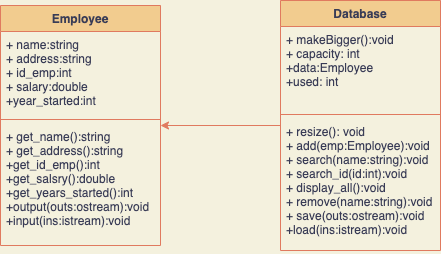

The diagram above was exported from draw.io. Its source (the exported page's mxGraphModel, read from the mxfile embedded in the PNG):
<mxGraphModel dx="1039" dy="779" grid="1" gridSize="10" guides="1" tooltips="1" connect="1" arrows="1" fold="1" page="1" pageScale="1" pageWidth="827" pageHeight="1169" background="#F4F1DE" math="0" shadow="0">
  <root>
    <mxCell id="0" />
    <mxCell id="1" parent="0" />
    <mxCell id="t8rL-JgZ5zksUhRk_J2c-1" value="Employee" style="swimlane;fontStyle=1;align=center;verticalAlign=top;childLayout=stackLayout;horizontal=1;startSize=26;horizontalStack=0;resizeParent=1;resizeParentMax=0;resizeLast=0;collapsible=1;marginBottom=0;fillColor=#F2CC8F;strokeColor=#E07A5F;fontColor=#393C56;" vertex="1" parent="1">
      <mxGeometry x="100" y="310" width="160" height="240" as="geometry" />
    </mxCell>
    <mxCell id="t8rL-JgZ5zksUhRk_J2c-2" value="+ name:string&#10;+ address:string&#10;+ id_emp:int&#10;+ salary:double&#10;+year_started:int&#10;" style="text;strokeColor=none;fillColor=none;align=left;verticalAlign=top;spacingLeft=4;spacingRight=4;overflow=hidden;rotatable=0;points=[[0,0.5],[1,0.5]];portConstraint=eastwest;fontColor=#393C56;" vertex="1" parent="t8rL-JgZ5zksUhRk_J2c-1">
      <mxGeometry y="26" width="160" height="84" as="geometry" />
    </mxCell>
    <mxCell id="t8rL-JgZ5zksUhRk_J2c-3" value="" style="line;strokeWidth=1;fillColor=none;align=left;verticalAlign=middle;spacingTop=-1;spacingLeft=3;spacingRight=3;rotatable=0;labelPosition=right;points=[];portConstraint=eastwest;labelBackgroundColor=#F4F1DE;strokeColor=#E07A5F;fontColor=#393C56;" vertex="1" parent="t8rL-JgZ5zksUhRk_J2c-1">
      <mxGeometry y="110" width="160" height="8" as="geometry" />
    </mxCell>
    <mxCell id="t8rL-JgZ5zksUhRk_J2c-4" value="+ get_name():string&#10;+ get_address():string&#10;+get_id_emp():int&#10;+get_salsry():double&#10;+get_years_started():int&#10;+output(outs:ostream):void&#10;+input(ins:istream):void" style="text;strokeColor=none;fillColor=none;align=left;verticalAlign=top;spacingLeft=4;spacingRight=4;overflow=hidden;rotatable=0;points=[[0,0.5],[1,0.5]];portConstraint=eastwest;fontColor=#393C56;" vertex="1" parent="t8rL-JgZ5zksUhRk_J2c-1">
      <mxGeometry y="118" width="160" height="122" as="geometry" />
    </mxCell>
    <mxCell id="t8rL-JgZ5zksUhRk_J2c-14" style="edgeStyle=orthogonalEdgeStyle;rounded=0;orthogonalLoop=1;jettySize=auto;html=1;labelBackgroundColor=#F4F1DE;strokeColor=#E07A5F;fontColor=#393C56;" edge="1" parent="1" source="t8rL-JgZ5zksUhRk_J2c-9" target="t8rL-JgZ5zksUhRk_J2c-1">
      <mxGeometry relative="1" as="geometry" />
    </mxCell>
    <mxCell id="t8rL-JgZ5zksUhRk_J2c-9" value="Database" style="swimlane;fontStyle=1;align=center;verticalAlign=top;childLayout=stackLayout;horizontal=1;startSize=26;horizontalStack=0;resizeParent=1;resizeParentMax=0;resizeLast=0;collapsible=1;marginBottom=0;fillColor=#F2CC8F;strokeColor=#E07A5F;fontColor=#393C56;" vertex="1" parent="1">
      <mxGeometry x="380" y="305" width="160" height="250" as="geometry" />
    </mxCell>
    <mxCell id="t8rL-JgZ5zksUhRk_J2c-10" value="+ makeBigger():void&#10;+ capacity: int&#10;+data:Employee&#10;+used: int" style="text;strokeColor=none;fillColor=none;align=left;verticalAlign=top;spacingLeft=4;spacingRight=4;overflow=hidden;rotatable=0;points=[[0,0.5],[1,0.5]];portConstraint=eastwest;fontColor=#393C56;" vertex="1" parent="t8rL-JgZ5zksUhRk_J2c-9">
      <mxGeometry y="26" width="160" height="84" as="geometry" />
    </mxCell>
    <mxCell id="t8rL-JgZ5zksUhRk_J2c-11" value="" style="line;strokeWidth=1;fillColor=none;align=left;verticalAlign=middle;spacingTop=-1;spacingLeft=3;spacingRight=3;rotatable=0;labelPosition=right;points=[];portConstraint=eastwest;labelBackgroundColor=#F4F1DE;strokeColor=#E07A5F;fontColor=#393C56;" vertex="1" parent="t8rL-JgZ5zksUhRk_J2c-9">
      <mxGeometry y="110" width="160" height="8" as="geometry" />
    </mxCell>
    <mxCell id="t8rL-JgZ5zksUhRk_J2c-12" value="+ resize(): void&#10;+ add(emp:Employee):void&#10;+ search(name:string):void&#10;+ search_id(id:int):void&#10;+ display_all():void&#10;+ remove(name:string):void&#10;+ save(outs:ostream):void&#10;+load(ins:istream):void" style="text;strokeColor=none;fillColor=none;align=left;verticalAlign=top;spacingLeft=4;spacingRight=4;overflow=hidden;rotatable=0;points=[[0,0.5],[1,0.5]];portConstraint=eastwest;fontColor=#393C56;" vertex="1" parent="t8rL-JgZ5zksUhRk_J2c-9">
      <mxGeometry y="118" width="160" height="132" as="geometry" />
    </mxCell>
  </root>
</mxGraphModel>